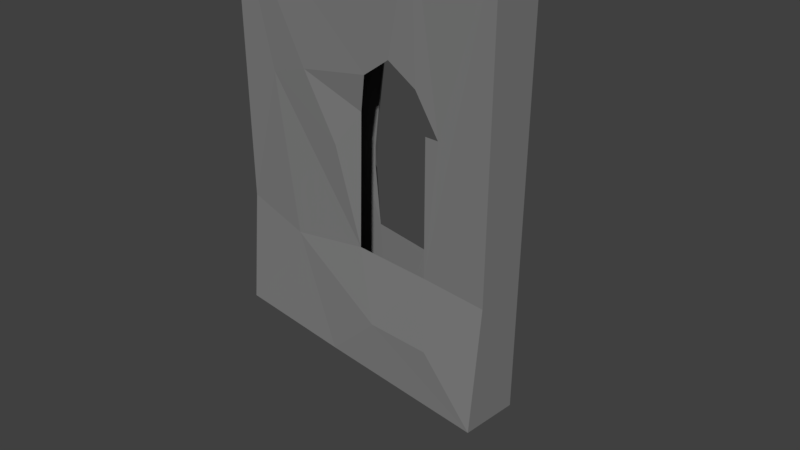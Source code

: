 # Source: Wall_big_x1_03_base.blend  (saved by Blender 2.79.0; exported with 4.5.12 LTS)
import bpy
from mathutils import Matrix  # noqa: F401  (used for matrix-valued properties, if any)

bpy.ops.wm.read_factory_settings(use_empty=True)
scene = bpy.context.scene
scene.name = 'Scene'

# ---- collections
col_collection_1 = bpy.data.collections.new('Collection 1'); scene.collection.children.link(col_collection_1)

# ---- materials (node trees are filled in below, after node groups)
mat_m_mixed_stone_wall_02 = bpy.data.materials.new('M_Mixed_stone_wall_02')
mat_m_mixed_stone_wall_02.alpha_threshold = 0.0
mat_m_mixed_stone_wall_02.diffuse_color = (0.2159, 0.2159, 0.2159, 1.0)
mat_m_mixed_stone_wall_02.roughness = 0.5

# ---- material node trees
mat_m_mixed_stone_wall_02.use_nodes = True; mat_m_mixed_stone_wall_02.node_tree.nodes.clear()
_N = mat_m_mixed_stone_wall_02.node_tree.nodes; _L = mat_m_mixed_stone_wall_02.node_tree.links
n0 = _N.new('ShaderNodeOutputMaterial'); n0.name = 'Material Output'; n0.location = (1200, 880)
n0.label = 'Material Out'
n1 = _N.new('ShaderNodeAddShader'); n1.name = 'Add Shader'; n1.location = (1000, 880)
n1.label = 'Shader Add Refl'
n2 = _N.new('ShaderNodeAddShader'); n2.name = 'Add Shader.001'; n2.location = (800, 880)
n2.label = 'Shader Add Spec'
n3 = _N.new('ShaderNodeBsdfRefraction'); n3.name = 'Refraction BSDF'; n3.location = (1200, 220)
n3.label = 'Refl BSDF'
n3.mute = True
n4 = _N.new('ShaderNodeMix'); n4.name = 'Mix'; n4.location = (1000, 220)
n4.label = 'Mix Color/Refl'
n4.data_type = 'RGBA'
n4.blend_type = 'MULTIPLY'
n4.inputs[0].default_value = 1.0
n4.inputs[6].default_value = (1.0, 1.0, 1.0, 1.0)
n4.inputs[7].default_value = (0.0, 0.0, 0.0, 0.0)
n5 = _N.new('ShaderNodeMixShader'); n5.name = 'Mix Shader'; n5.location = (600, 880)
n5.label = 'Shader Mix Alpha'
n6 = _N.new('ShaderNodeBsdfTransparent'); n6.name = 'Transparent BSDF'; n6.location = (400, 880)
n6.label = 'Alpha BSDF'
n6.mute = True
n7 = _N.new('ShaderNodeMix'); n7.name = 'Mix.001'; n7.location = (200, 1100)
n7.label = 'Mix Color/Alpha'
n7.data_type = 'RGBA'
n7.blend_type = 'MULTIPLY'
n7.inputs[0].default_value = 1.0
n7.inputs[6].default_value = (1.0, 1.0, 1.0, 1.0)
n7.inputs[7].default_value = (1.0, 1.0, 1.0, 1.0)
n8 = _N.new('ShaderNodeBsdfDiffuse'); n8.name = 'Diffuse BSDF'; n8.location = (400, 660)
n8.label = 'Diff BSDF'
n9 = _N.new('ShaderNodeMix'); n9.name = 'Mix.002'; n9.location = (200, 660)
n9.label = 'Mix Color/Diffuse'
n9.data_type = 'RGBA'
n9.blend_type = 'MULTIPLY'
n9.inputs[0].default_value = 1.0
n9.inputs[6].default_value = (0.2159, 0.2159, 0.2159, 1.0)
n9.inputs[7].default_value = (1.0, 1.0, 1.0, 1.0)
n10 = _N.new('ShaderNodeBsdfAnisotropic'); n10.name = 'Glossy BSDF'; n10.location = (400, 220)
n10.label = 'Spec BSDF'
n10.distribution = 'GGX'
n11 = _N.new('ShaderNodeMix'); n11.name = 'Mix.003'; n11.location = (200, 220)
n11.label = 'Mix Color/Spec'
n11.data_type = 'RGBA'
n11.blend_type = 'MULTIPLY'
n11.inputs[0].default_value = 1.0
n11.inputs[6].default_value = (0.1, 0.1, 0.1, 1.0)
n11.inputs[7].default_value = (0.0, 0.0, 0.0, 1.0)
n12 = _N.new('ShaderNodeMix'); n12.name = 'Mix.004'; n12.location = (200, 0)
n12.label = 'Mix Color/Hardness'
n12.data_type = 'RGBA'
n12.blend_type = 'MULTIPLY'
n12.inputs[0].default_value = 1.0
n12.inputs[6].default_value = (3.95, 3.95, 3.95, 3.95)
n12.inputs[7].default_value = (1.0, 1.0, 1.0, 1.0)
n13 = _N.new('ShaderNodeNormalMap'); n13.name = 'Normal Map'; n13.location = (200, 440)
n13.label = 'Normal/Map'
n13.mute = True
n14 = _N.new('ShaderNodeMix'); n14.name = 'Mix.005'; n14.location = (1000, 660)
n14.label = 'Bump/Map'
n14.mute = True
n14.data_type = 'RGBA'
n14.blend_type = 'MULTIPLY'
n14.inputs[0].default_value = 1.0
n14.inputs[6].default_value = (1.0, 1.0, 1.0, 1.0)
n14.inputs[7].default_value = (0.0, 0.0, 0.0, 1.0)
n15 = _N.new('ShaderNodeTexCoord'); n15.name = 'Texture Coordinate'; n15.location = (-600, 660)
n15.label = 'Texture Coords'
n16 = _N.new('ShaderNodeDisplacement'); n16.name = 'Displacement'; n16.location = (0, 0)
n16.inputs[1].default_value = 0.0
n16.inputs[2].default_value = 0.1
n17 = _N.new('ShaderNodeMath'); n17.name = 'Math'; n17.location = (0, 0)
n17.operation = 'POWER'
_L.new(n1.outputs[0], n0.inputs[0])
_L.new(n2.outputs[0], n1.inputs[0])
_L.new(n3.outputs[0], n1.inputs[1])
_L.new(n4.outputs[2], n3.inputs[0])
_L.new(n5.outputs[0], n2.inputs[0])
_L.new(n6.outputs[0], n5.inputs[1])
_L.new(n7.outputs[2], n5.inputs[0])
_L.new(n8.outputs[0], n5.inputs[2])
_L.new(n9.outputs[2], n8.inputs[0])
_L.new(n10.outputs[0], n2.inputs[1])
_L.new(n11.outputs[2], n10.inputs[0])
_L.new(n13.outputs[0], n8.inputs[2])
_L.new(n13.outputs[0], n10.inputs[4])
_L.new(n13.outputs[0], n3.inputs[3])
_L.new(n14.outputs[2], n16.inputs[0])
_L.new(n16.outputs[0], n0.inputs[2])
_L.new(n12.outputs[2], n17.inputs[0])
_L.new(n17.outputs[0], n10.inputs[1])
n0.is_active_output = True

# ---- world
world_world = bpy.data.worlds.new('World'); scene.world = world_world
world_world.color = (0.05088, 0.05088, 0.05088)
world_world.use_sun_shadow = False
world_world.sun_shadow_jitter_overblur = 0.0
world_world.cycles.sampling_method = 'MANUAL'

# ---- cameras
cam_camera = bpy.data.cameras.new('Camera')
cam_camera.clip_end = 100.0
cam_camera.lens = 35.0
cam_camera.sensor_width = 32.0
cam_camera.sensor_height = 18.0
cam_camera.ortho_scale = 7.314
cam_camera.dof.focus_distance = 0.0

# ---- meshes
me_untitled = bpy.data.meshes.new('Untitled')
me_untitled.from_pydata([(24.79, -24.61, 247.1), (99.29, -24.28, 433.3), (214.0, 38.21, 433.3), (65.51, 37.49, 300.1), (-151.1, -22.48, 214.0), (65.55, -25.36, 272.7), (214.0, 37.44, -140.0), (69.11, 42.92, -140.0), (148.6, 32.85, 22.46), (-8.642, 29.03, 204.2), (-214.2, 38.43, 433.3), (-214.2, 38.47, -140.0), (-214.1, -22.49, 20.04), (-28.8, -39.34, -140.0), (214.1, -38.33, -140.0), (-108.8, -27.38, 0.6507), (11.11, -23.23, 22.47), (47.88, -39.01, -67.94), (140.7, -39.69, -63.01), (11.0, -17.89, 198.3), (-85.04, -25.69, 231.2), (-28.97, -25.98, 148.8), (-13.91, 38.75, -140.0), (153.5, 38.47, 22.44), (13.67, 39.72, 433.3), (-73.49, 39.88, 145.0), (-31.37, 41.13, 126.3), (-20.12, 38.69, 22.46), (-84.26, 40.21, 234.6), (-214.2, -37.61, -140.0), (107.2, -24.46, 249.0), (140.7, -22.79, 199.3), (140.7, 38.46, 16.48), (65.54, 38.45, 15.55), (135.4, 32.85, 16.48), (143.2, 38.64, 238.3), (136.4, 40.7, 279.4), (-6.406, 21.32, 110.9), (-20.31, 30.93, 109.7), (214.0, -22.82, 433.3), (214.1, -22.78, 22.46), (121.7, -22.15, 22.82), (153.6, 38.46, 199.3), (147.9, 38.19, 238.3), (-1.975, 36.51, 279.8), (-214.1, -22.62, 433.3), (121.7, -22.83, 199.3)], [], [(1, 30, 31), (10, 24, 28), (12, 29, 15), (16, 19, 21), (33, 32, 6), (32, 8, 23), (8, 32, 34), (43, 35, 36), (9, 37, 26), (39, 2, 24), (1, 39, 24), (45, 1, 24), (10, 45, 24), (2, 39, 40), (2, 40, 6), (11, 12, 45), (10, 11, 45), (13, 22, 7), (13, 6, 14), (14, 17, 13), (15, 17, 16), (16, 4, 15), (41, 16, 17), (4, 16, 21), (40, 41, 18), (31, 39, 1), (0, 45, 20), (19, 0, 20), (20, 45, 4), (32, 23, 6), (2, 42, 43), (24, 3, 44), (26, 38, 27), (0, 1, 45), (24, 2, 3), (10, 25, 11), (25, 10, 28), (25, 22, 11), (13, 11, 22), (29, 11, 13), (29, 13, 15), (4, 45, 12), (1, 5, 30), (41, 31, 46), (27, 33, 22), (7, 22, 33), (33, 6, 7), (26, 37, 38), (26, 44, 9), (6, 40, 14), (12, 11, 29), (6, 13, 7), (17, 15, 13), (12, 15, 4), (18, 41, 17), (17, 14, 18), (14, 40, 18), (40, 39, 41), (31, 41, 39), (5, 1, 0), (21, 19, 20), (21, 20, 4), (25, 27, 22), (2, 6, 23), (2, 23, 42), (36, 2, 43), (3, 2, 36), (28, 24, 44), (44, 25, 28), (26, 25, 44), (25, 26, 27)])
_uv = me_untitled.uv_layers.new(name='UVmap_0')
_uv.uv.foreach_set('vector', [5.091, 3.618, 5.109, 3.172, 5.191, 3.053, 4.18, 3.619, 3.603, 3.603, 3.905, 3.203, 4.324, 2.618, 4.34, 2.222, 4.631, 2.549, 4.875, 2.624, 4.875, 3.05, 4.769, 2.924, 3.492, 2.615, 3.311, 2.619, 3.127, 2.241, 3.311, 2.619, 3.295, 2.642, 3.279, 2.633, 3.295, 2.642, 3.311, 2.619, 3.326, 2.627, 3.301, 3.154, 3.311, 3.154, 3.33, 3.254, 3.671, 3.069, 3.656, 2.843, 3.731, 2.88, 5.367, 3.621, 5.367, 3.77, 4.923, 3.771, 5.091, 3.618, 5.367, 3.621, 4.923, 3.771, 4.328, 3.619, 5.091, 3.618, 4.923, 3.771, 4.328, 3.768, 4.328, 3.619, 4.923, 3.771, 5.516, 3.621, 5.367, 3.621, 5.375, 2.624, 5.516, 3.621, 5.375, 2.624, 5.555, 2.239, 4.16, 2.229, 4.324, 2.618, 4.328, 3.619, 4.18, 3.619, 4.16, 2.229, 4.328, 3.619, 4.785, 2.228, 4.791, 2.036, 5.012, 2.028, 4.785, 2.228, 5.371, 2.038, 5.371, 2.225, 5.371, 2.225, 4.969, 2.415, 4.785, 2.228, 4.631, 2.549, 4.969, 2.415, 4.875, 2.624, 4.875, 2.624, 4.531, 3.098, 4.631, 2.549, 5.148, 2.625, 4.875, 2.624, 4.969, 2.415, 4.531, 3.098, 4.875, 2.624, 4.769, 2.924, 5.375, 2.624, 5.148, 2.625, 5.191, 2.415, 5.191, 3.053, 5.367, 3.621, 5.091, 3.618, 4.91, 3.168, 4.328, 3.619, 4.664, 3.128, 4.875, 3.05, 4.91, 3.168, 4.664, 3.128, 4.664, 3.128, 4.328, 3.619, 4.531, 3.098, 3.311, 2.619, 3.279, 2.633, 3.127, 2.241, 3.146, 3.629, 3.285, 3.061, 3.301, 3.154, 3.603, 3.603, 3.502, 3.303, 3.667, 3.25, 3.731, 2.88, 3.697, 2.84, 3.701, 2.629, 4.91, 3.168, 5.091, 3.618, 4.328, 3.619, 3.603, 3.603, 3.146, 3.629, 3.502, 3.303, 4.18, 3.619, 3.855, 2.931, 4.16, 2.229, 3.855, 2.931, 4.18, 3.619, 3.905, 3.203, 3.855, 2.931, 3.708, 2.243, 4.16, 2.229, 4.785, 2.228, 4.336, 2.038, 4.791, 2.036, 4.34, 2.222, 4.336, 2.038, 4.785, 2.228, 4.34, 2.222, 4.785, 2.228, 4.631, 2.549, 4.531, 3.098, 4.328, 3.619, 4.324, 2.618, 5.091, 3.618, 5.008, 3.228, 5.109, 3.172, 5.148, 2.625, 5.191, 3.053, 5.148, 3.053, 3.701, 2.629, 3.492, 2.615, 3.708, 2.243, 3.488, 2.237, 3.708, 2.243, 3.492, 2.615, 3.492, 2.615, 3.127, 2.241, 3.488, 2.237, 3.731, 2.88, 3.656, 2.843, 3.697, 2.84, 3.731, 2.88, 3.667, 3.25, 3.671, 3.069, 5.555, 2.239, 5.375, 2.624, 5.371, 2.225, 4.324, 2.618, 4.16, 2.229, 4.34, 2.222, 5.371, 2.038, 4.785, 2.228, 5.012, 2.028, 4.969, 2.415, 4.631, 2.549, 4.785, 2.228, 4.324, 2.618, 4.631, 2.549, 4.531, 3.098, 5.191, 2.415, 5.148, 2.625, 4.969, 2.415, 4.969, 2.415, 5.371, 2.225, 5.191, 2.415, 5.371, 2.225, 5.375, 2.624, 5.191, 2.415, 5.375, 2.624, 5.367, 3.621, 5.148, 2.625, 5.191, 3.053, 5.148, 2.625, 5.367, 3.621, 5.008, 3.228, 5.091, 3.618, 4.91, 3.168, 4.769, 2.924, 4.875, 3.05, 4.664, 3.128, 4.769, 2.924, 4.664, 3.128, 4.531, 3.098, 3.855, 2.931, 3.701, 2.629, 3.708, 2.243, 3.146, 3.629, 3.127, 2.241, 3.279, 2.633, 3.146, 3.629, 3.279, 2.633, 3.285, 3.061, 3.33, 3.254, 3.146, 3.629, 3.301, 3.154, 3.502, 3.303, 3.146, 3.629, 3.33, 3.254, 3.905, 3.203, 3.603, 3.603, 3.667, 3.25, 3.667, 3.25, 3.855, 2.931, 3.905, 3.203, 3.731, 2.88, 3.855, 2.931, 3.667, 3.25, 3.855, 2.931, 3.731, 2.88, 3.701, 2.629])
_uv.active_render = True
_uv = me_untitled.uv_layers.new(name='LightMapUV')
_uv.uv.foreach_set('vector', [0.8043, 0.904, 0.8125, 0.6531, 0.8462, 0.5857, 0.4353, 0.9051, 0.2006, 0.8961, 0.3233, 0.6708, 0.4942, 0.3408, 0.4995, 0.1167, 0.6183, 0.3014, 0.7173, 0.3438, 0.7167, 0.5841, 0.6743, 0.5132, 0.1556, 0.3389, 0.08167, 0.3408, 0.007955, 0.1279, 0.08167, 0.3408, 0.07562, 0.354, 0.06921, 0.3491, 0.07562, 0.354, 0.08167, 0.3408, 0.08844, 0.3452, 0.07758, 0.6433, 0.08215, 0.6433, 0.08954, 0.699, 0.2284, 0.5944, 0.2218, 0.4673, 0.2524, 0.4882, 0.917, 0.9061, 0.9165, 0.9899, 0.7364, 0.9907, 0.8043, 0.904, 0.917, 0.9061, 0.7364, 0.9907, 0.4956, 0.9051, 0.8043, 0.904, 0.7364, 0.9907, 0.4956, 0.9889, 0.4956, 0.9051, 0.7364, 0.9907, 0.9775, 0.9061, 0.917, 0.9061, 0.9189, 0.3437, 0.9775, 0.9061, 0.9189, 0.3437, 0.9917, 0.127, 0.4265, 0.1206, 0.4942, 0.3408, 0.4956, 0.9051, 0.4353, 0.9051, 0.4265, 0.1206, 0.4956, 0.9051, 0.6801, 0.1205, 0.6827, 0.01247, 0.772, 0.007812, 0.6801, 0.1205, 0.9178, 0.01318, 0.9174, 0.1187, 0.9174, 0.1187, 0.7546, 0.226, 0.6801, 0.1205, 0.6183, 0.3014, 0.7546, 0.226, 0.7173, 0.3438, 0.7173, 0.3438, 0.577, 0.6111, 0.6183, 0.3014, 0.8276, 0.3442, 0.7173, 0.3438, 0.7546, 0.226, 0.577, 0.6111, 0.7173, 0.3438, 0.6743, 0.5132, 0.9189, 0.3437, 0.8276, 0.3442, 0.8457, 0.2261, 0.8462, 0.5857, 0.917, 0.9061, 0.8043, 0.904, 0.7305, 0.6502, 0.4956, 0.9051, 0.6313, 0.6285, 0.7167, 0.5841, 0.7305, 0.6502, 0.6313, 0.6285, 0.6313, 0.6285, 0.4956, 0.9051, 0.577, 0.6111, 0.08167, 0.3408, 0.06921, 0.3491, 0.007955, 0.1279, 0.0152, 0.9111, 0.07135, 0.5903, 0.07758, 0.6433, 0.2006, 0.8961, 0.1597, 0.7266, 0.2269, 0.6975, 0.2524, 0.4882, 0.2384, 0.4658, 0.2405, 0.3467, 0.7305, 0.6502, 0.8043, 0.904, 0.4956, 0.9051, 0.2006, 0.8961, 0.0152, 0.9111, 0.1597, 0.7266, 0.4353, 0.9051, 0.3029, 0.5166, 0.4265, 0.1206, 0.3029, 0.5166, 0.4353, 0.9051, 0.3233, 0.6708, 0.3029, 0.5166, 0.2432, 0.1286, 0.4265, 0.1206, 0.6801, 0.1205, 0.499, 0.01318, 0.6827, 0.01247, 0.4995, 0.1167, 0.499, 0.01318, 0.6801, 0.1205, 0.4995, 0.1167, 0.6801, 0.1205, 0.6183, 0.3014, 0.577, 0.6111, 0.4956, 0.9051, 0.4942, 0.3408, 0.8043, 0.904, 0.771, 0.685, 0.8125, 0.6531, 0.8276, 0.3442, 0.8462, 0.5857, 0.8271, 0.5857, 0.2405, 0.3467, 0.1556, 0.3389, 0.2432, 0.1286, 0.1542, 0.126, 0.2432, 0.1286, 0.1556, 0.3389, 0.1556, 0.3389, 0.007955, 0.1279, 0.1542, 0.126, 0.2524, 0.4882, 0.2218, 0.4673, 0.2384, 0.4658, 0.2524, 0.4882, 0.2269, 0.6975, 0.2284, 0.5944, 0.9917, 0.127, 0.9189, 0.3437, 0.9174, 0.1187, 0.4942, 0.3408, 0.4265, 0.1206, 0.4995, 0.1167, 0.9178, 0.01318, 0.6801, 0.1205, 0.772, 0.007812, 0.7546, 0.226, 0.6183, 0.3014, 0.6801, 0.1205, 0.4942, 0.3408, 0.6183, 0.3014, 0.577, 0.6111, 0.8457, 0.2261, 0.8276, 0.3442, 0.7546, 0.226, 0.7546, 0.226, 0.9174, 0.1187, 0.8457, 0.2261, 0.9174, 0.1187, 0.9189, 0.3437, 0.8457, 0.2261, 0.9189, 0.3437, 0.917, 0.9061, 0.8276, 0.3442, 0.8462, 0.5857, 0.8276, 0.3442, 0.917, 0.9061, 0.771, 0.685, 0.8043, 0.904, 0.7305, 0.6502, 0.6743, 0.5132, 0.7167, 0.5841, 0.6313, 0.6285, 0.6743, 0.5132, 0.6313, 0.6285, 0.577, 0.6111, 0.3029, 0.5166, 0.2405, 0.3467, 0.2432, 0.1286, 0.0152, 0.9111, 0.007955, 0.1279, 0.06921, 0.3491, 0.0152, 0.9111, 0.06921, 0.3491, 0.07135, 0.5903, 0.08954, 0.699, 0.0152, 0.9111, 0.07758, 0.6433, 0.1597, 0.7266, 0.0152, 0.9111, 0.08954, 0.699, 0.3233, 0.6708, 0.2006, 0.8961, 0.2269, 0.6975, 0.2269, 0.6975, 0.3029, 0.5166, 0.3233, 0.6708, 0.2524, 0.4882, 0.3029, 0.5166, 0.2269, 0.6975, 0.3029, 0.5166, 0.2524, 0.4882, 0.2405, 0.3467])
me_untitled.materials.append(mat_m_mixed_stone_wall_02)
me_untitled.use_remesh_preserve_volume = False
me_untitled.use_remesh_preserve_attributes = False
me_untitled.use_mirror_vertex_groups = False
me_untitled.update()
me_untitled.normals_split_custom_set([tuple(v) for v in zip(*[iter([0.05515, -0.9985, 0.003381, 0.05515, -0.9985, 0.003381, 0.05515, -0.9985, 0.003381, -0.005679, 1.0, 0.005282, -0.005679, 1.0, 0.005282, -0.005679, 1.0, 0.005282, -0.02888, -0.9951, 0.09405, -0.02888, -0.9951, 0.09405, -0.02888, -0.9951, 0.09405, 0.1624, -0.9863, 0.03008, 0.1624, -0.9863, 0.03008, 0.1624, -0.9863, 0.03008, -4.97e-05, 1.0, -0.006488, -4.97e-05, 1.0, -0.006488, -4.97e-05, 1.0, -0.006488, -0.3961, 0.3492, 0.8493, -0.3961, 0.3492, 0.8493, -0.3961, 0.3492, 0.8493, -0.3865, 0.3617, 0.8484, -0.3865, 0.3617, 0.8484, -0.3865, 0.3617, 0.8484, 0.09563, 0.9948, -0.03414, 0.09563, 0.9948, -0.03414, 0.09563, 0.9948, -0.03414, 0.601, 0.7976, -0.05148, 0.601, 0.7976, -0.05148, 0.601, 0.7976, -0.05148, 7.24e-05, 0.0008451, 1.0, 7.24e-05, 0.0008451, 1.0, 7.24e-05, 0.0008451, 1.0, -9.049e-05, 0.0003236, 1.0, -9.049e-05, 0.0003236, 1.0, -9.049e-05, 0.0003236, 1.0, -3.511e-05, 0.0003977, 1.0, -3.511e-05, 0.0003977, 1.0, -3.511e-05, 0.0003977, 1.0, 0.0001152, -0.0001509, 1.0, 0.0001152, -0.0001509, 1.0, 0.0001152, -0.0001509, 1.0, 1.0, 5.484e-05, 0.000232, 1.0, 5.484e-05, 0.000232, 1.0, 5.484e-05, 0.000232, 1.0, 0.001511, 1.594e-05, 1.0, 0.001511, 1.594e-05, 1.0, 0.001511, 1.594e-05, -1.0, -0.0007474, -4.374e-05, -1.0, -0.0007474, -4.374e-05, -1.0, -0.0007474, -4.374e-05, -1.0, -0.0002866, 5.353e-06, -1.0, -0.0002866, 5.353e-06, -1.0, -0.0002866, 5.353e-06, 0.000133, -6.133e-05, -1.0, 0.000133, -6.133e-05, -1.0, 0.000133, -6.133e-05, -1.0, -0.0001064, 4.097e-05, -1.0, -0.0001064, 4.097e-05, -1.0, -0.0001064, 4.097e-05, -1.0, 0.004132, -1.0, 8.05e-05, 0.004132, -1.0, 8.05e-05, 0.004132, -1.0, 8.05e-05, 0.002558, -0.9849, 0.173, 0.002558, -0.9849, 0.173, 0.002558, -0.9849, 0.173, 0.0293, -0.9992, 0.02873, 0.0293, -0.9992, 0.02873, 0.0293, -0.9992, 0.02873, 0.009111, -0.9844, 0.1756, 0.009111, -0.9844, 0.1756, 0.009111, -0.9844, 0.1756, -0.04839, -0.9981, -0.03709, -0.04839, -0.9981, -0.03709, -0.04839, -0.9981, -0.03709, -0.005966, -0.98, 0.199, -0.005966, -0.98, 0.199, -0.005966, -0.98, 0.199, 0.01273, -0.9999, -0.004127, 0.01273, -0.9999, -0.004127, 0.01273, -0.9999, -0.004127, 0.007032, -0.9998, 0.01969, 0.007032, -0.9998, 0.01969, 0.007032, -0.9998, 0.01969, 0.03071, -0.989, -0.1446, 0.03071, -0.989, -0.1446, 0.03071, -0.989, -0.1446, -0.04497, -0.9989, -0.01355, -0.04497, -0.9989, -0.01355, -0.04497, -0.9989, -0.01355, 0.001791, 1.0, -0.005625, 0.001791, 1.0, -0.005625, 0.001791, 1.0, -0.005625, -0.01431, 0.9999, 0.004731, -0.01431, 0.9999, 0.004731, -0.01431, 0.9999, 0.004731, -0.008527, 0.9998, -0.02003, -0.008527, 0.9998, -0.02003, -0.008527, 0.9998, -0.02003, 0.7258, 0.685, 0.06257, 0.7258, 0.685, 0.06257, 0.7258, 0.685, 0.06257, -0.005287, -1.0, 0.003883, -0.005287, -1.0, 0.003883, -0.005287, -1.0, 0.003883, 0.007515, 0.9999, -0.01378, 0.007515, 0.9999, -0.01378, 0.007515, 0.9999, -0.01378, -0.01015, 0.9999, 8.103e-05, -0.01015, 0.9999, 8.103e-05, -0.01015, 0.9999, 8.103e-05, -0.02388, 0.9997, -0.006619, -0.02388, 0.9997, -0.006619, -0.02388, 0.9997, -0.006619, -0.00138, 1.0, -0.004249, -0.00138, 1.0, -0.004249, -0.00138, 1.0, -0.004249, 6.71e-05, -4.874e-05, -1.0, 6.71e-05, -4.874e-05, -1.0, 6.71e-05, -4.874e-05, -1.0, -6.786e-05, -0.0003704, -1.0, -6.786e-05, -0.0003704, -1.0, -6.786e-05, -0.0003704, -1.0, -0.009304, -0.9968, 0.0795, -0.009304, -0.9968, 0.0795, -0.009304, -0.9968, 0.0795, 0.001054, -1.0, -0.0003254, 0.001054, -1.0, -0.0003254, 0.001054, -1.0, -0.0003254, 0.02268, -0.9997, 0.001986, 0.02268, -0.9997, 0.001986, 0.02268, -0.9997, 0.001986, 0.002606, -1.0, -0.0039, 0.002606, -1.0, -0.0039, 0.002606, -1.0, -0.0039, 0.002881, 1.0, 0.0004739, 0.002881, 1.0, 0.0004739, 0.002881, 1.0, 0.0004739, -0.05022, 0.9984, 0.0276, -0.05022, 0.9984, 0.0276, -0.05022, 0.9984, 0.0276, 0.03778, 0.9988, 0.02963, 0.03778, 0.9988, 0.02963, 0.03778, 0.9988, 0.02963, 0.5718, 0.812, -0.1172, 0.5718, 0.812, -0.1172, 0.5718, 0.812, -0.1172, 0.7741, 0.6197, -0.1296, 0.7741, 0.6197, -0.1296, 0.7741, 0.6197, -0.1296, 1.0, 0.0009754, -0.0001824, 1.0, 0.0009754, -0.0001824, 1.0, 0.0009754, -0.0001824, -1.0, 1.228e-07, 0.0002411, -1.0, 1.228e-07, 0.0002411, -1.0, 1.228e-07, 0.0002411, -0.0001986, 0.0003336, -1.0, -0.0001986, 0.0003336, -1.0, -0.0001986, 0.0003336, -1.0, -0.0492, -0.9972, 0.05684, -0.0492, -0.9972, 0.05684, -0.0492, -0.9972, 0.05684, -0.04374, -0.9989, 0.01423, -0.04374, -0.9989, 0.01423, -0.04374, -0.9989, 0.01423, -0.01761, -0.9803, 0.1965, -0.01761, -0.9803, 0.1965, -0.01761, -0.9803, 0.1965, -0.00606, -0.9997, -0.02343, -0.00606, -0.9997, -0.02343, -0.00606, -0.9997, -0.02343, 0.1175, -0.9886, 0.09463, 0.1175, -0.9886, 0.09463, 0.1175, -0.9886, 0.09463, -0.006873, -1.0, -8.602e-05, -0.006873, -1.0, -8.602e-05, -0.006873, -1.0, -8.602e-05, 0.01694, -0.9998, -0.005443, 0.01694, -0.9998, -0.005443, 0.01694, -0.9998, -0.005443, -0.02622, -0.9996, 0.01226, -0.02622, -0.9996, 0.01226, -0.02622, -0.9996, 0.01226, 0.1066, -0.9914, 0.07595, 0.1066, -0.9914, 0.07595, 0.1066, -0.9914, 0.07595, -0.04197, -0.9988, -0.02503, -0.04197, -0.9988, -0.02503, -0.04197, -0.9988, -0.02503, 0.0253, 0.9997, 0.00133, 0.0253, 0.9997, 0.00133, 0.0253, 0.9997, 0.00133, 0.01328, 0.9999, -0.001342, 0.01328, 0.9999, -0.001342, 0.01328, 0.9999, -0.001342, 0.003782, 1.0, 5.735e-05, 0.003782, 1.0, 5.735e-05, 0.003782, 1.0, 5.735e-05, 0.09813, 0.9946, -0.03343, 0.09813, 0.9946, -0.03343, 0.09813, 0.9946, -0.03343, -0.03523, 0.9988, 0.03391, -0.03523, 0.9988, 0.03391, -0.03523, 0.9988, 0.03391, 0.0597, 0.9979, -0.02694, 0.0597, 0.9979, -0.02694, 0.0597, 0.9979, -0.02694, 0.04408, 0.999, 0.001554, 0.04408, 0.999, 0.001554, 0.04408, 0.999, 0.001554, -0.01502, 0.9993, 0.03291, -0.01502, 0.9993, 0.03291, -0.01502, 0.9993, 0.03291, -0.04198, 0.9987, -0.02797, -0.04198, 0.9987, -0.02797, -0.04198, 0.9987, -0.02797])] * 3)])

# ---- objects
ob_wall_big_x1_03_base = bpy.data.objects.new('Wall_big_x1_03_base', me_untitled)
ob_camera = bpy.data.objects.new('Camera', cam_camera)

# ---- transforms, parenting, visibility, modifiers, constraints
ob_wall_big_x1_03_base.location = (0.0, 0.0, 0.0)
ob_wall_big_x1_03_base.scale = (0.01, 0.01, 0.01)
ob_wall_big_x1_03_base.color = (0.8, 0.8, 0.8, 1.0)
ob_wall_big_x1_03_base.lineart.crease_threshold = 0.0
ob_camera.location = (7.481, -6.508, 5.344)
ob_camera.rotation_euler = (1.109, 0.0, 0.8149)
ob_camera.lock_rotations_4d = False
ob_camera.empty_display_type = 'ARROWS'
ob_camera.color = (0.0, 0.0, 0.0, 0.0)
ob_camera.display_type = 'WIRE'
ob_camera.lineart.crease_threshold = 0.0

# ---- collection membership
col_collection_1.objects.link(ob_wall_big_x1_03_base)
col_collection_1.objects.link(ob_camera)

# ---- scene / render settings (as saved in the file)
scene.camera = ob_camera
scene.frame_start = 1; scene.frame_end = 250; scene.frame_set(1)
scene.render.engine = 'CYCLES'
scene.render.resolution_percentage = 50
scene.render.fps = 30
scene.render.dither_intensity = 0.0
scene.cycles.use_denoising = False
scene.cycles.samples = 128
scene.cycles.sampling_pattern = 'TABULATED_SOBOL'
scene.cycles.use_adaptive_sampling = False
scene.cycles.use_light_tree = False
scene.cycles.blur_glossy = 0.0
scene.cycles.sample_clamp_indirect = 0.0
scene.view_settings.view_transform = 'Standard'
bpy.context.view_layer.update()

# ---- added for rendering (the .blend has no usable light): sun
light_auto_sun = bpy.data.lights.new('AutoSun', 'SUN')
light_auto_sun.energy = 3.0
light_auto_sun.angle = 0.0523599
ob_auto_sun = bpy.data.objects.new('AutoSun', light_auto_sun)
scene.collection.objects.link(ob_auto_sun)
ob_auto_sun.rotation_euler = (0.872665, 0.174533, 0.523599)
bpy.context.view_layer.update()
